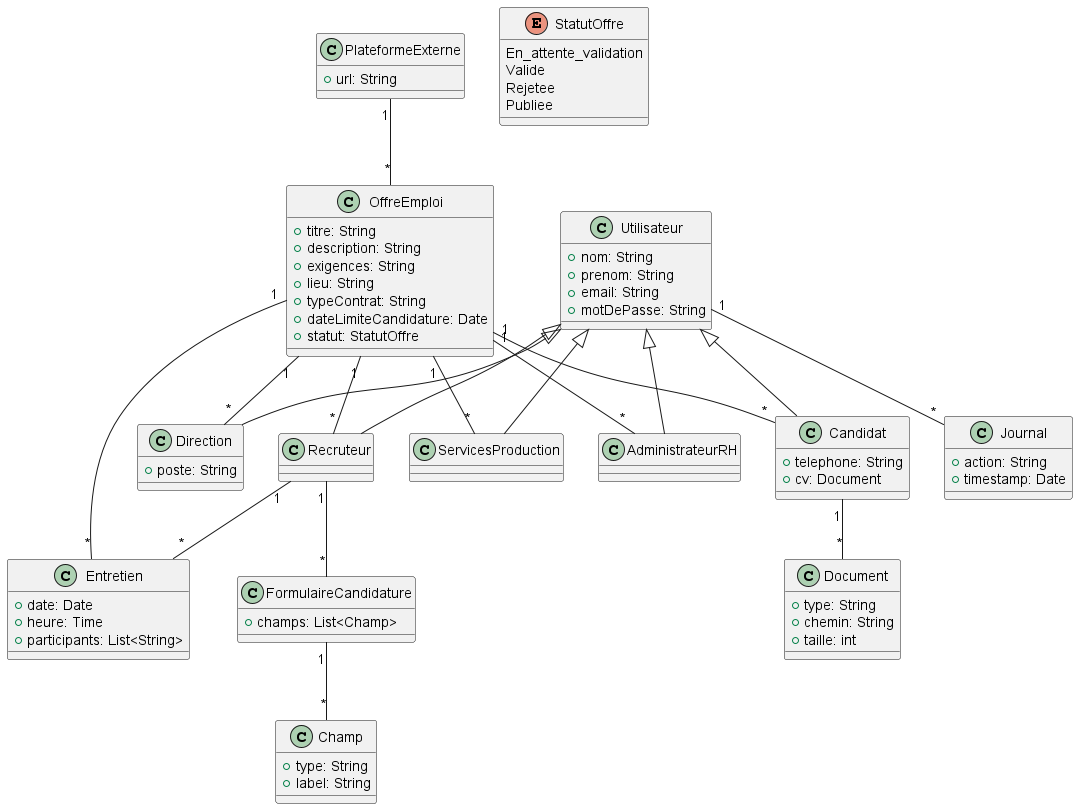

The diagram above was rendered by PlantUML. Its source (embedded in the PNG):
@startuml diagramme

class OffreEmploi {
    +titre: String
    +description: String
    +exigences: String
    +lieu: String
    +typeContrat: String
    +dateLimiteCandidature: Date
    +statut: StatutOffre
}

class Utilisateur {
    +nom: String
    +prenom: String
    +email: String
    +motDePasse: String
}

class AdministrateurRH extends Utilisateur {
}

class Candidat extends Utilisateur {
    +telephone: String
    +cv: Document
}

class Direction extends Utilisateur {
    +poste: String
}

class Document {
    +type: String
    +chemin: String
    +taille: int
}

class Entretien {
    +date: Date
    +heure: Time
    +participants: List<String>
}

class Recruteur extends Utilisateur {
}

class ServicesProduction extends Utilisateur {
}

class FormulaireCandidature {
    +champs: List<Champ>
}

class Champ {
    +type: String
    +label: String
}

class Journal {
    +action: String
    +timestamp: Date
}

class PlateformeExterne {
    +url: String
}

enum StatutOffre {
    En_attente_validation
    Valide
    Rejetee
    Publiee
}

Candidat "1" -- "*" Document
OffreEmploi "1" -- "*" Recruteur
OffreEmploi "1" -- "*" Candidat
OffreEmploi "1" -- "*" AdministrateurRH
OffreEmploi "1" -- "*" Direction
OffreEmploi "1" -- "*" Entretien
OffreEmploi "1" -- "*" ServicesProduction
Recruteur "1" -- "*" Entretien
Recruteur "1" -- "*" FormulaireCandidature
FormulaireCandidature "1" -- "*" Champ
Utilisateur "1" -- "*" Journal
PlateformeExterne "1" -- "*" OffreEmploi

@enduml